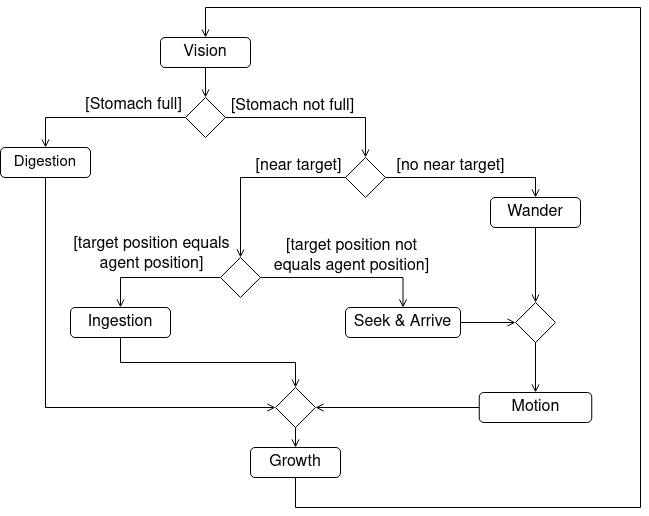

The diagram above was exported from draw.io. Its source (the exported page's mxGraphModel, read from the mxfile embedded in the PNG):
<mxGraphModel dx="1120" dy="510" grid="1" gridSize="10" guides="1" tooltips="1" connect="1" arrows="1" fold="1" page="1" pageScale="1" pageWidth="850" pageHeight="1100" background="none" math="0" shadow="0">
  <root>
    <mxCell id="0" />
    <mxCell id="1" parent="0" />
    <mxCell id="NoHdIhA-xzeZeOIv2SIB-69" style="edgeStyle=orthogonalEdgeStyle;rounded=0;orthogonalLoop=1;jettySize=auto;html=1;exitX=0.5;exitY=1;exitDx=0;exitDy=0;entryX=0.5;entryY=0;entryDx=0;entryDy=0;fontSize=16;endArrow=open;endFill=0;" parent="1" source="NoHdIhA-xzeZeOIv2SIB-4" target="NoHdIhA-xzeZeOIv2SIB-17" edge="1">
      <mxGeometry relative="1" as="geometry" />
    </mxCell>
    <mxCell id="NoHdIhA-xzeZeOIv2SIB-4" value="&lt;font style=&quot;font-size: 16px;&quot;&gt;Vision&lt;/font&gt;" style="rounded=1;whiteSpace=wrap;html=1;verticalAlign=middle;" parent="1" vertex="1">
      <mxGeometry x="170" y="110" width="90" height="30" as="geometry" />
    </mxCell>
    <mxCell id="NoHdIhA-xzeZeOIv2SIB-20" style="edgeStyle=orthogonalEdgeStyle;rounded=0;orthogonalLoop=1;jettySize=auto;html=1;exitX=0;exitY=0.5;exitDx=0;exitDy=0;entryX=0.5;entryY=0;entryDx=0;entryDy=0;fontSize=16;endArrow=open;endFill=0;" parent="1" source="NoHdIhA-xzeZeOIv2SIB-17" target="NoHdIhA-xzeZeOIv2SIB-19" edge="1">
      <mxGeometry relative="1" as="geometry" />
    </mxCell>
    <mxCell id="NoHdIhA-xzeZeOIv2SIB-21" value="[Stomach full]" style="edgeLabel;html=1;align=center;verticalAlign=middle;resizable=0;points=[];fontSize=16;" parent="NoHdIhA-xzeZeOIv2SIB-20" vertex="1" connectable="0">
      <mxGeometry x="-0.4182" y="4" relative="1" as="geometry">
        <mxPoint x="-4" y="-17" as="offset" />
      </mxGeometry>
    </mxCell>
    <mxCell id="NoHdIhA-xzeZeOIv2SIB-23" style="edgeStyle=orthogonalEdgeStyle;rounded=0;orthogonalLoop=1;jettySize=auto;html=1;exitX=1;exitY=0.5;exitDx=0;exitDy=0;entryX=0.5;entryY=0;entryDx=0;entryDy=0;fontSize=15;endArrow=open;endFill=0;" parent="1" source="NoHdIhA-xzeZeOIv2SIB-17" target="NoHdIhA-xzeZeOIv2SIB-29" edge="1">
      <mxGeometry relative="1" as="geometry">
        <mxPoint x="275" y="230" as="targetPoint" />
      </mxGeometry>
    </mxCell>
    <mxCell id="NoHdIhA-xzeZeOIv2SIB-24" value="[Stomach not full]" style="edgeLabel;html=1;align=center;verticalAlign=middle;resizable=0;points=[];fontSize=16;" parent="NoHdIhA-xzeZeOIv2SIB-23" vertex="1" connectable="0">
      <mxGeometry x="0.1529" y="3" relative="1" as="geometry">
        <mxPoint x="-38" y="-9" as="offset" />
      </mxGeometry>
    </mxCell>
    <mxCell id="NoHdIhA-xzeZeOIv2SIB-17" value="" style="rhombus;whiteSpace=wrap;html=1;" parent="1" vertex="1">
      <mxGeometry x="195" y="170" width="40" height="40" as="geometry" />
    </mxCell>
    <mxCell id="NoHdIhA-xzeZeOIv2SIB-55" style="edgeStyle=orthogonalEdgeStyle;rounded=0;orthogonalLoop=1;jettySize=auto;html=1;exitX=0.5;exitY=1;exitDx=0;exitDy=0;entryX=0;entryY=0.5;entryDx=0;entryDy=0;fontSize=16;endArrow=open;endFill=0;" parent="1" source="NoHdIhA-xzeZeOIv2SIB-19" target="NoHdIhA-xzeZeOIv2SIB-48" edge="1">
      <mxGeometry relative="1" as="geometry" />
    </mxCell>
    <mxCell id="NoHdIhA-xzeZeOIv2SIB-19" value="&lt;font style=&quot;font-size: 15px;&quot;&gt;Digestion&lt;/font&gt;" style="rounded=1;whiteSpace=wrap;html=1;verticalAlign=middle;" parent="1" vertex="1">
      <mxGeometry x="10" y="220" width="90" height="30" as="geometry" />
    </mxCell>
    <mxCell id="NoHdIhA-xzeZeOIv2SIB-72" style="edgeStyle=orthogonalEdgeStyle;rounded=0;orthogonalLoop=1;jettySize=auto;html=1;exitX=0.5;exitY=1;exitDx=0;exitDy=0;entryX=0.5;entryY=0;entryDx=0;entryDy=0;fontSize=16;endArrow=open;endFill=0;" parent="1" source="NoHdIhA-xzeZeOIv2SIB-28" target="NoHdIhA-xzeZeOIv2SIB-70" edge="1">
      <mxGeometry relative="1" as="geometry" />
    </mxCell>
    <mxCell id="NoHdIhA-xzeZeOIv2SIB-28" value="&lt;font style=&quot;font-size: 16px;&quot;&gt;Wander&lt;/font&gt;" style="rounded=1;whiteSpace=wrap;html=1;verticalAlign=middle;" parent="1" vertex="1">
      <mxGeometry x="500" y="270" width="90" height="30" as="geometry" />
    </mxCell>
    <mxCell id="NoHdIhA-xzeZeOIv2SIB-31" style="edgeStyle=orthogonalEdgeStyle;rounded=0;orthogonalLoop=1;jettySize=auto;html=1;exitX=1;exitY=0.5;exitDx=0;exitDy=0;entryX=0.5;entryY=0;entryDx=0;entryDy=0;fontSize=16;endArrow=open;endFill=0;" parent="1" source="NoHdIhA-xzeZeOIv2SIB-29" target="NoHdIhA-xzeZeOIv2SIB-28" edge="1">
      <mxGeometry relative="1" as="geometry" />
    </mxCell>
    <mxCell id="NoHdIhA-xzeZeOIv2SIB-32" value="[no near target]" style="edgeLabel;html=1;align=center;verticalAlign=middle;resizable=0;points=[];fontSize=16;" parent="NoHdIhA-xzeZeOIv2SIB-31" vertex="1" connectable="0">
      <mxGeometry x="-0.4963" relative="1" as="geometry">
        <mxPoint x="21" y="-12" as="offset" />
      </mxGeometry>
    </mxCell>
    <mxCell id="NoHdIhA-xzeZeOIv2SIB-35" style="edgeStyle=orthogonalEdgeStyle;rounded=0;orthogonalLoop=1;jettySize=auto;html=1;exitX=0;exitY=0.5;exitDx=0;exitDy=0;entryX=0.5;entryY=0;entryDx=0;entryDy=0;fontSize=16;endArrow=open;endFill=0;" parent="1" target="NoHdIhA-xzeZeOIv2SIB-34" edge="1">
      <mxGeometry relative="1" as="geometry">
        <mxPoint x="355" y="250" as="sourcePoint" />
        <mxPoint x="255" y="270" as="targetPoint" />
      </mxGeometry>
    </mxCell>
    <mxCell id="NoHdIhA-xzeZeOIv2SIB-36" value="[near target]" style="edgeLabel;html=1;align=center;verticalAlign=middle;resizable=0;points=[];fontSize=16;" parent="NoHdIhA-xzeZeOIv2SIB-35" vertex="1" connectable="0">
      <mxGeometry y="-1" relative="1" as="geometry">
        <mxPoint x="45" y="-11" as="offset" />
      </mxGeometry>
    </mxCell>
    <mxCell id="NoHdIhA-xzeZeOIv2SIB-29" value="" style="rhombus;whiteSpace=wrap;html=1;" parent="1" vertex="1">
      <mxGeometry x="355" y="230" width="40" height="40" as="geometry" />
    </mxCell>
    <mxCell id="NoHdIhA-xzeZeOIv2SIB-39" style="edgeStyle=orthogonalEdgeStyle;rounded=0;orthogonalLoop=1;jettySize=auto;html=1;exitX=1;exitY=0.5;exitDx=0;exitDy=0;entryX=0.5;entryY=0;entryDx=0;entryDy=0;fontSize=16;endArrow=open;endFill=0;" parent="1" source="NoHdIhA-xzeZeOIv2SIB-34" target="NoHdIhA-xzeZeOIv2SIB-37" edge="1">
      <mxGeometry relative="1" as="geometry" />
    </mxCell>
    <mxCell id="NoHdIhA-xzeZeOIv2SIB-44" value="&lt;div&gt;[target position not&lt;br&gt;&lt;/div&gt;&lt;div&gt;equals agent position]&lt;/div&gt;" style="edgeLabel;html=1;align=center;verticalAlign=middle;resizable=0;points=[];fontSize=16;" parent="NoHdIhA-xzeZeOIv2SIB-39" vertex="1" connectable="0">
      <mxGeometry x="-0.498" relative="1" as="geometry">
        <mxPoint x="47" y="-22" as="offset" />
      </mxGeometry>
    </mxCell>
    <mxCell id="NoHdIhA-xzeZeOIv2SIB-41" style="edgeStyle=orthogonalEdgeStyle;rounded=0;orthogonalLoop=1;jettySize=auto;html=1;exitX=0;exitY=0.5;exitDx=0;exitDy=0;entryX=0.5;entryY=0;entryDx=0;entryDy=0;fontSize=16;endArrow=open;endFill=0;" parent="1" source="NoHdIhA-xzeZeOIv2SIB-34" target="NoHdIhA-xzeZeOIv2SIB-40" edge="1">
      <mxGeometry relative="1" as="geometry" />
    </mxCell>
    <mxCell id="NoHdIhA-xzeZeOIv2SIB-42" value="&lt;div&gt;[target position equals&lt;br&gt;&lt;/div&gt;&lt;div&gt;agent position]&lt;/div&gt;" style="edgeLabel;html=1;align=center;verticalAlign=middle;resizable=0;points=[];fontSize=16;" parent="NoHdIhA-xzeZeOIv2SIB-41" vertex="1" connectable="0">
      <mxGeometry x="-0.0694" relative="1" as="geometry">
        <mxPoint x="-10" y="-24" as="offset" />
      </mxGeometry>
    </mxCell>
    <mxCell id="NoHdIhA-xzeZeOIv2SIB-34" value="" style="rhombus;whiteSpace=wrap;html=1;" parent="1" vertex="1">
      <mxGeometry x="230" y="330" width="40" height="40" as="geometry" />
    </mxCell>
    <mxCell id="NoHdIhA-xzeZeOIv2SIB-74" style="edgeStyle=orthogonalEdgeStyle;rounded=0;orthogonalLoop=1;jettySize=auto;html=1;exitX=1;exitY=0.5;exitDx=0;exitDy=0;entryX=0;entryY=0.5;entryDx=0;entryDy=0;fontSize=16;endArrow=open;endFill=0;" parent="1" source="NoHdIhA-xzeZeOIv2SIB-37" target="NoHdIhA-xzeZeOIv2SIB-70" edge="1">
      <mxGeometry relative="1" as="geometry" />
    </mxCell>
    <mxCell id="NoHdIhA-xzeZeOIv2SIB-37" value="&lt;font style=&quot;font-size: 16px;&quot;&gt;Seek &amp;amp; Arrive&lt;/font&gt;" style="rounded=1;whiteSpace=wrap;html=1;verticalAlign=middle;" parent="1" vertex="1">
      <mxGeometry x="355" y="380" width="115" height="30" as="geometry" />
    </mxCell>
    <mxCell id="NoHdIhA-xzeZeOIv2SIB-59" style="edgeStyle=orthogonalEdgeStyle;rounded=0;orthogonalLoop=1;jettySize=auto;html=1;exitX=0.5;exitY=1;exitDx=0;exitDy=0;entryX=0.5;entryY=0;entryDx=0;entryDy=0;fontSize=16;endArrow=open;endFill=0;" parent="1" source="NoHdIhA-xzeZeOIv2SIB-40" target="NoHdIhA-xzeZeOIv2SIB-48" edge="1">
      <mxGeometry relative="1" as="geometry" />
    </mxCell>
    <mxCell id="NoHdIhA-xzeZeOIv2SIB-40" value="&lt;font style=&quot;font-size: 16px;&quot;&gt;Ingestion&lt;/font&gt;" style="rounded=1;whiteSpace=wrap;html=1;verticalAlign=middle;" parent="1" vertex="1">
      <mxGeometry x="80" y="380" width="100" height="30" as="geometry" />
    </mxCell>
    <mxCell id="NoHdIhA-xzeZeOIv2SIB-63" style="edgeStyle=orthogonalEdgeStyle;rounded=0;orthogonalLoop=1;jettySize=auto;html=1;exitX=0.5;exitY=1;exitDx=0;exitDy=0;entryX=0.5;entryY=0;entryDx=0;entryDy=0;fontSize=16;endArrow=open;endFill=0;" parent="1" source="NoHdIhA-xzeZeOIv2SIB-46" target="NoHdIhA-xzeZeOIv2SIB-4" edge="1">
      <mxGeometry relative="1" as="geometry">
        <Array as="points">
          <mxPoint x="305" y="580" />
          <mxPoint x="650" y="580" />
          <mxPoint x="650" y="80" />
          <mxPoint x="215" y="80" />
        </Array>
      </mxGeometry>
    </mxCell>
    <mxCell id="NoHdIhA-xzeZeOIv2SIB-46" value="&lt;font style=&quot;font-size: 16px;&quot;&gt;Growth&lt;/font&gt;" style="rounded=1;whiteSpace=wrap;html=1;verticalAlign=middle;" parent="1" vertex="1">
      <mxGeometry x="260" y="520" width="90" height="30" as="geometry" />
    </mxCell>
    <mxCell id="NoHdIhA-xzeZeOIv2SIB-58" style="edgeStyle=orthogonalEdgeStyle;rounded=0;orthogonalLoop=1;jettySize=auto;html=1;exitX=0.5;exitY=1;exitDx=0;exitDy=0;entryX=0.5;entryY=0;entryDx=0;entryDy=0;fontSize=16;endArrow=open;endFill=0;" parent="1" source="NoHdIhA-xzeZeOIv2SIB-48" target="NoHdIhA-xzeZeOIv2SIB-46" edge="1">
      <mxGeometry relative="1" as="geometry" />
    </mxCell>
    <mxCell id="NoHdIhA-xzeZeOIv2SIB-48" value="" style="rhombus;whiteSpace=wrap;html=1;" parent="1" vertex="1">
      <mxGeometry x="285" y="460" width="40" height="40" as="geometry" />
    </mxCell>
    <mxCell id="NoHdIhA-xzeZeOIv2SIB-73" style="edgeStyle=orthogonalEdgeStyle;rounded=0;orthogonalLoop=1;jettySize=auto;html=1;exitX=0.5;exitY=1;exitDx=0;exitDy=0;fontSize=16;endArrow=open;endFill=0;entryX=0.5;entryY=0;entryDx=0;entryDy=0;" parent="1" source="NoHdIhA-xzeZeOIv2SIB-70" target="NoHdIhA-xzeZeOIv2SIB-75" edge="1">
      <mxGeometry relative="1" as="geometry">
        <mxPoint x="515" y="480" as="targetPoint" />
      </mxGeometry>
    </mxCell>
    <mxCell id="NoHdIhA-xzeZeOIv2SIB-70" value="" style="rhombus;whiteSpace=wrap;html=1;" parent="1" vertex="1">
      <mxGeometry x="525" y="375" width="40" height="40" as="geometry" />
    </mxCell>
    <mxCell id="NoHdIhA-xzeZeOIv2SIB-76" style="edgeStyle=orthogonalEdgeStyle;rounded=0;orthogonalLoop=1;jettySize=auto;html=1;exitX=0;exitY=0.5;exitDx=0;exitDy=0;entryX=1;entryY=0.5;entryDx=0;entryDy=0;fontSize=16;endArrow=open;endFill=0;" parent="1" source="NoHdIhA-xzeZeOIv2SIB-75" target="NoHdIhA-xzeZeOIv2SIB-48" edge="1">
      <mxGeometry relative="1" as="geometry" />
    </mxCell>
    <mxCell id="NoHdIhA-xzeZeOIv2SIB-75" value="&lt;font style=&quot;font-size: 16px;&quot;&gt;Motion&lt;/font&gt;" style="rounded=1;whiteSpace=wrap;html=1;verticalAlign=middle;" parent="1" vertex="1">
      <mxGeometry x="488.75" y="465" width="112.5" height="30" as="geometry" />
    </mxCell>
  </root>
</mxGraphModel>